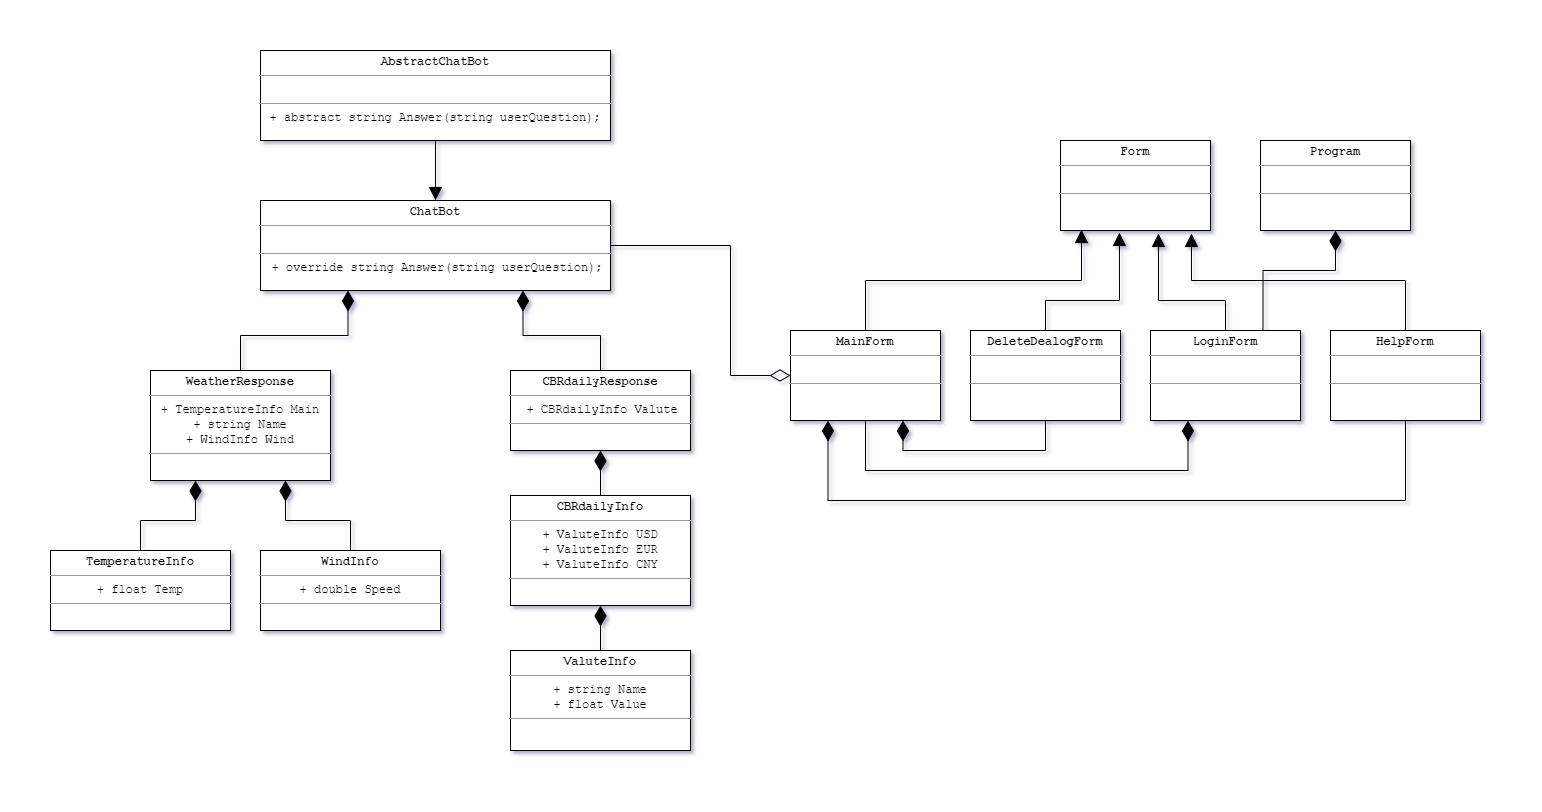

The diagram above was exported from draw.io. Its source (the exported page's mxGraphModel, read from the mxfile embedded in the PNG):
<mxGraphModel dx="1486" dy="806" grid="1" gridSize="10" guides="1" tooltips="1" connect="1" arrows="1" fold="1" page="0" pageScale="1" pageWidth="827" pageHeight="1169" math="0" shadow="0">
  <root>
    <mxCell id="0" />
    <mxCell id="1" parent="0" />
    <mxCell id="2" style="edgeStyle=orthogonalEdgeStyle;rounded=0;orthogonalLoop=1;jettySize=auto;html=1;entryX=0.5;entryY=0;entryDx=0;entryDy=0;strokeWidth=1;endArrow=block;endFill=1;endSize=11;" edge="1" source="3" target="5" parent="1">
      <mxGeometry relative="1" as="geometry" />
    </mxCell>
    <mxCell id="3" value="&lt;p style=&quot;margin: 4px 0px 0px&quot;&gt;&lt;font face=&quot;Courier New&quot;&gt;&lt;b&gt;AbstractChatBot&lt;/b&gt;&lt;br&gt;&lt;/font&gt;&lt;/p&gt;&lt;hr size=&quot;1&quot;&gt;&lt;p style=&quot;margin: 0px 0px 0px 4px&quot;&gt;&lt;font face=&quot;Courier New&quot;&gt;&lt;br&gt;&lt;/font&gt;&lt;/p&gt;&lt;hr size=&quot;1&quot;&gt;&lt;font face=&quot;Courier New&quot;&gt;+ abstract&amp;nbsp;&lt;/font&gt;&lt;span style=&quot;font-family: &amp;#34;courier new&amp;#34;&quot;&gt;string Answer(string userQuestion);&lt;/span&gt;&lt;font face=&quot;Courier New&quot;&gt;&lt;br&gt;&lt;/font&gt;" style="verticalAlign=top;align=center;overflow=fill;fontSize=12;fontFamily=Helvetica;html=1;" vertex="1" parent="1">
      <mxGeometry x="80" y="50" width="350" height="90" as="geometry" />
    </mxCell>
    <mxCell id="4" style="edgeStyle=orthogonalEdgeStyle;rounded=0;orthogonalLoop=1;jettySize=auto;html=1;entryX=0;entryY=0.5;entryDx=0;entryDy=0;startArrow=none;startFill=0;startSize=18;endArrow=diamondThin;endFill=0;endSize=18;strokeWidth=1;" edge="1" source="5" target="9" parent="1">
      <mxGeometry relative="1" as="geometry">
        <Array as="points">
          <mxPoint x="550" y="245" />
          <mxPoint x="550" y="375" />
        </Array>
      </mxGeometry>
    </mxCell>
    <mxCell id="5" value="&lt;p style=&quot;margin: 4px 0px 0px&quot;&gt;&lt;b style=&quot;font-family: &amp;#34;courier new&amp;#34;&quot;&gt;ChatBot&lt;/b&gt;&lt;br&gt;&lt;/p&gt;&lt;hr size=&quot;1&quot;&gt;&lt;p style=&quot;margin: 0px 0px 0px 4px&quot;&gt;&lt;font face=&quot;Courier New&quot;&gt;&lt;br&gt;&lt;/font&gt;&lt;/p&gt;&lt;hr size=&quot;1&quot;&gt;&lt;p style=&quot;margin: 0px 0px 0px 4px&quot;&gt;&lt;font face=&quot;Courier New&quot;&gt;+ override string Answer(string userQuestion);&lt;/font&gt;&lt;br&gt;&lt;/p&gt;" style="verticalAlign=top;align=center;overflow=fill;fontSize=12;fontFamily=Helvetica;html=1;" vertex="1" parent="1">
      <mxGeometry x="80" y="200" width="350" height="90" as="geometry" />
    </mxCell>
    <mxCell id="6" value="&lt;p style=&quot;margin: 4px 0px 0px&quot;&gt;&lt;font face=&quot;Courier New&quot;&gt;&lt;b&gt;Form&lt;/b&gt;&lt;/font&gt;&lt;/p&gt;&lt;hr size=&quot;1&quot;&gt;&lt;p style=&quot;margin: 0px 0px 0px 4px&quot;&gt;&lt;font face=&quot;Courier New&quot;&gt;&lt;br&gt;&lt;/font&gt;&lt;/p&gt;&lt;hr size=&quot;1&quot;&gt;&lt;font face=&quot;Courier New&quot;&gt;&lt;br&gt;&lt;/font&gt;" style="verticalAlign=top;align=center;overflow=fill;fontSize=12;fontFamily=Helvetica;html=1;" vertex="1" parent="1">
      <mxGeometry x="880" y="140" width="150" height="90" as="geometry" />
    </mxCell>
    <mxCell id="7" style="edgeStyle=orthogonalEdgeStyle;rounded=0;orthogonalLoop=1;jettySize=auto;html=1;entryX=0.14;entryY=0.989;entryDx=0;entryDy=0;entryPerimeter=0;endArrow=block;endFill=1;endSize=11;strokeWidth=1;" edge="1" source="9" target="6" parent="1">
      <mxGeometry relative="1" as="geometry">
        <Array as="points">
          <mxPoint x="685" y="280" />
          <mxPoint x="901" y="280" />
        </Array>
      </mxGeometry>
    </mxCell>
    <mxCell id="8" style="edgeStyle=orthogonalEdgeStyle;rounded=0;orthogonalLoop=1;jettySize=auto;html=1;entryX=0.25;entryY=1;entryDx=0;entryDy=0;endArrow=diamondThin;endFill=1;endSize=18;strokeWidth=1;" edge="1" source="9" target="11" parent="1">
      <mxGeometry relative="1" as="geometry">
        <Array as="points">
          <mxPoint x="685" y="470" />
          <mxPoint x="1007" y="470" />
        </Array>
      </mxGeometry>
    </mxCell>
    <mxCell id="9" value="&lt;p style=&quot;margin: 4px 0px 0px&quot;&gt;&lt;font face=&quot;Courier New&quot;&gt;&lt;b&gt;MainForm&lt;/b&gt;&lt;/font&gt;&lt;/p&gt;&lt;hr size=&quot;1&quot;&gt;&lt;p style=&quot;margin: 0px 0px 0px 4px&quot;&gt;&lt;font face=&quot;Courier New&quot;&gt;&lt;br&gt;&lt;/font&gt;&lt;/p&gt;&lt;hr size=&quot;1&quot;&gt;&lt;font face=&quot;Courier New&quot;&gt;&lt;br&gt;&lt;/font&gt;" style="verticalAlign=top;align=center;overflow=fill;fontSize=12;fontFamily=Helvetica;html=1;" vertex="1" parent="1">
      <mxGeometry x="610" y="330" width="150" height="90" as="geometry" />
    </mxCell>
    <mxCell id="10" style="edgeStyle=orthogonalEdgeStyle;rounded=0;orthogonalLoop=1;jettySize=auto;html=1;entryX=0.653;entryY=1.033;entryDx=0;entryDy=0;entryPerimeter=0;endArrow=block;endFill=1;endSize=11;strokeWidth=1;" edge="1" source="11" target="6" parent="1">
      <mxGeometry relative="1" as="geometry">
        <Array as="points">
          <mxPoint x="1045" y="300" />
          <mxPoint x="978" y="300" />
        </Array>
      </mxGeometry>
    </mxCell>
    <mxCell id="11" value="&lt;p style=&quot;margin: 4px 0px 0px&quot;&gt;&lt;font face=&quot;Courier New&quot;&gt;&lt;b&gt;LoginForm&lt;/b&gt;&lt;/font&gt;&lt;/p&gt;&lt;hr size=&quot;1&quot;&gt;&lt;p style=&quot;margin: 0px 0px 0px 4px&quot;&gt;&lt;font face=&quot;Courier New&quot;&gt;&lt;br&gt;&lt;/font&gt;&lt;/p&gt;&lt;hr size=&quot;1&quot;&gt;&lt;font face=&quot;Courier New&quot;&gt;&lt;br&gt;&lt;/font&gt;" style="verticalAlign=top;align=center;overflow=fill;fontSize=12;fontFamily=Helvetica;html=1;" vertex="1" parent="1">
      <mxGeometry x="970" y="330" width="150" height="90" as="geometry" />
    </mxCell>
    <mxCell id="12" style="edgeStyle=orthogonalEdgeStyle;rounded=0;orthogonalLoop=1;jettySize=auto;html=1;entryX=0.873;entryY=1.033;entryDx=0;entryDy=0;entryPerimeter=0;endArrow=block;endFill=1;endSize=11;strokeWidth=1;" edge="1" source="14" target="6" parent="1">
      <mxGeometry relative="1" as="geometry">
        <Array as="points">
          <mxPoint x="1225" y="280" />
          <mxPoint x="1011" y="280" />
        </Array>
      </mxGeometry>
    </mxCell>
    <mxCell id="13" style="edgeStyle=orthogonalEdgeStyle;rounded=0;orthogonalLoop=1;jettySize=auto;html=1;entryX=0.25;entryY=1;entryDx=0;entryDy=0;endArrow=diamondThin;endFill=1;endSize=18;strokeWidth=1;" edge="1" source="14" target="9" parent="1">
      <mxGeometry relative="1" as="geometry">
        <Array as="points">
          <mxPoint x="1225" y="500" />
          <mxPoint x="647" y="500" />
        </Array>
      </mxGeometry>
    </mxCell>
    <mxCell id="14" value="&lt;p style=&quot;margin: 4px 0px 0px&quot;&gt;&lt;font face=&quot;Courier New&quot;&gt;&lt;b&gt;HelpForm&lt;/b&gt;&lt;/font&gt;&lt;/p&gt;&lt;hr size=&quot;1&quot;&gt;&lt;p style=&quot;margin: 0px 0px 0px 4px&quot;&gt;&lt;font face=&quot;Courier New&quot;&gt;&lt;br&gt;&lt;/font&gt;&lt;/p&gt;&lt;hr size=&quot;1&quot;&gt;&lt;font face=&quot;Courier New&quot;&gt;&lt;br&gt;&lt;/font&gt;" style="verticalAlign=top;align=center;overflow=fill;fontSize=12;fontFamily=Helvetica;html=1;" vertex="1" parent="1">
      <mxGeometry x="1150" y="330" width="150" height="90" as="geometry" />
    </mxCell>
    <mxCell id="15" style="edgeStyle=orthogonalEdgeStyle;rounded=0;orthogonalLoop=1;jettySize=auto;html=1;entryX=0.393;entryY=1.022;entryDx=0;entryDy=0;entryPerimeter=0;endArrow=block;endFill=1;endSize=11;strokeWidth=1;" edge="1" source="17" target="6" parent="1">
      <mxGeometry relative="1" as="geometry">
        <Array as="points">
          <mxPoint x="865" y="300" />
          <mxPoint x="939" y="300" />
        </Array>
      </mxGeometry>
    </mxCell>
    <mxCell id="16" style="edgeStyle=orthogonalEdgeStyle;rounded=0;orthogonalLoop=1;jettySize=auto;html=1;entryX=0.75;entryY=1;entryDx=0;entryDy=0;endArrow=diamondThin;endFill=1;endSize=18;strokeWidth=1;exitX=0.5;exitY=1;exitDx=0;exitDy=0;" edge="1" source="17" target="9" parent="1">
      <mxGeometry relative="1" as="geometry">
        <Array as="points">
          <mxPoint x="865" y="450" />
          <mxPoint x="723" y="450" />
        </Array>
      </mxGeometry>
    </mxCell>
    <mxCell id="17" value="&lt;p style=&quot;margin: 4px 0px 0px&quot;&gt;&lt;font face=&quot;Courier New&quot;&gt;&lt;b&gt;DeleteDealogForm&lt;/b&gt;&lt;/font&gt;&lt;/p&gt;&lt;hr size=&quot;1&quot;&gt;&lt;p style=&quot;margin: 0px 0px 0px 4px&quot;&gt;&lt;font face=&quot;Courier New&quot;&gt;&lt;br&gt;&lt;/font&gt;&lt;/p&gt;&lt;hr size=&quot;1&quot;&gt;&lt;font face=&quot;Courier New&quot;&gt;&lt;br&gt;&lt;/font&gt;" style="verticalAlign=top;align=center;overflow=fill;fontSize=12;fontFamily=Helvetica;html=1;" vertex="1" parent="1">
      <mxGeometry x="790" y="330" width="150" height="90" as="geometry" />
    </mxCell>
    <mxCell id="18" style="edgeStyle=orthogonalEdgeStyle;rounded=0;orthogonalLoop=1;jettySize=auto;html=1;entryX=0.75;entryY=1;entryDx=0;entryDy=0;startArrow=none;startFill=0;startSize=18;endArrow=diamondThin;endFill=1;endSize=18;strokeWidth=1;" edge="1" source="19" target="5" parent="1">
      <mxGeometry relative="1" as="geometry" />
    </mxCell>
    <mxCell id="19" value="&lt;p style=&quot;margin: 4px 0px 0px&quot;&gt;&lt;font face=&quot;Courier New&quot;&gt;&lt;b&gt;CBRdailyResponse&lt;/b&gt;&lt;/font&gt;&lt;br&gt;&lt;/p&gt;&lt;hr size=&quot;1&quot;&gt;&lt;p style=&quot;margin: 0px 0px 0px 4px&quot;&gt;&lt;font face=&quot;Courier New&quot;&gt;+ CBRdailyInfo Valute&lt;br&gt;&lt;/font&gt;&lt;/p&gt;&lt;hr size=&quot;1&quot;&gt;&lt;font face=&quot;Courier New&quot;&gt;&lt;br&gt;&lt;/font&gt;" style="verticalAlign=top;align=center;overflow=fill;fontSize=12;fontFamily=Helvetica;html=1;" vertex="1" parent="1">
      <mxGeometry x="330" y="370" width="180" height="80" as="geometry" />
    </mxCell>
    <mxCell id="20" style="edgeStyle=orthogonalEdgeStyle;rounded=0;orthogonalLoop=1;jettySize=auto;html=1;entryX=0.5;entryY=1;entryDx=0;entryDy=0;endArrow=diamondThin;endFill=1;endSize=18;strokeWidth=1;" edge="1" source="21" target="19" parent="1">
      <mxGeometry relative="1" as="geometry" />
    </mxCell>
    <mxCell id="21" value="&lt;p style=&quot;margin: 4px 0px 0px&quot;&gt;&lt;font face=&quot;Courier New&quot;&gt;&lt;b&gt;CBRdailyInfo&lt;/b&gt;&lt;/font&gt;&lt;br&gt;&lt;/p&gt;&lt;hr size=&quot;1&quot;&gt;&lt;p style=&quot;margin: 0px 0px 0px 4px&quot;&gt;&lt;/p&gt;&lt;font face=&quot;Courier New&quot;&gt;+ ValuteInfo USD&lt;br&gt;&lt;/font&gt;&lt;span style=&quot;font-family: &amp;#34;courier new&amp;#34;&quot;&gt;+ ValuteInfo EUR&lt;br&gt;&lt;/span&gt;&lt;span style=&quot;font-family: &amp;#34;courier new&amp;#34;&quot;&gt;+ ValuteInfo CNY&lt;/span&gt;&lt;font face=&quot;Courier New&quot;&gt;&lt;br&gt;&lt;/font&gt;&lt;hr size=&quot;1&quot;&gt;&lt;font face=&quot;Courier New&quot;&gt;&lt;br&gt;&lt;/font&gt;" style="verticalAlign=top;align=center;overflow=fill;fontSize=12;fontFamily=Helvetica;html=1;" vertex="1" parent="1">
      <mxGeometry x="330" y="495" width="180" height="110" as="geometry" />
    </mxCell>
    <mxCell id="22" style="edgeStyle=orthogonalEdgeStyle;rounded=0;orthogonalLoop=1;jettySize=auto;html=1;entryX=0.5;entryY=1;entryDx=0;entryDy=0;endArrow=diamondThin;endFill=1;endSize=18;strokeWidth=1;" edge="1" source="23" target="21" parent="1">
      <mxGeometry relative="1" as="geometry" />
    </mxCell>
    <mxCell id="23" value="&lt;p style=&quot;margin: 4px 0px 0px&quot;&gt;&lt;font face=&quot;Courier New&quot;&gt;&lt;b&gt;ValuteInfo&lt;/b&gt;&lt;/font&gt;&lt;br&gt;&lt;/p&gt;&lt;hr size=&quot;1&quot;&gt;&lt;p style=&quot;margin: 0px 0px 0px 4px&quot;&gt;&lt;/p&gt;&lt;font face=&quot;Courier New&quot;&gt;+ string Name&lt;br&gt;+ float Value&lt;br&gt;&lt;/font&gt;&lt;hr size=&quot;1&quot;&gt;&lt;font face=&quot;Courier New&quot;&gt;&lt;br&gt;&lt;/font&gt;" style="verticalAlign=top;align=center;overflow=fill;fontSize=12;fontFamily=Helvetica;html=1;" vertex="1" parent="1">
      <mxGeometry x="330" y="650" width="180" height="100" as="geometry" />
    </mxCell>
    <mxCell id="24" style="edgeStyle=orthogonalEdgeStyle;rounded=0;orthogonalLoop=1;jettySize=auto;html=1;entryX=0.25;entryY=1;entryDx=0;entryDy=0;startArrow=none;startFill=0;startSize=18;endArrow=diamondThin;endFill=1;endSize=18;strokeWidth=1;" edge="1" source="25" target="5" parent="1">
      <mxGeometry relative="1" as="geometry" />
    </mxCell>
    <mxCell id="25" value="&lt;p style=&quot;margin: 4px 0px 0px&quot;&gt;&lt;font face=&quot;Courier New&quot;&gt;&lt;b&gt;WeatherResponse&lt;/b&gt;&lt;/font&gt;&lt;br&gt;&lt;/p&gt;&lt;hr size=&quot;1&quot;&gt;&lt;p style=&quot;margin: 0px 0px 0px 4px&quot;&gt;&lt;/p&gt;&lt;font face=&quot;Courier New&quot;&gt;+ TemperatureInfo Main&lt;br&gt;+ string Name&lt;br&gt;+ WindInfo Wind&lt;br&gt;&lt;/font&gt;&lt;hr size=&quot;1&quot;&gt;&lt;font face=&quot;Courier New&quot;&gt;&lt;br&gt;&lt;/font&gt;" style="verticalAlign=top;align=center;overflow=fill;fontSize=12;fontFamily=Helvetica;html=1;" vertex="1" parent="1">
      <mxGeometry x="-30" y="370" width="180" height="110" as="geometry" />
    </mxCell>
    <mxCell id="26" style="edgeStyle=orthogonalEdgeStyle;rounded=0;orthogonalLoop=1;jettySize=auto;html=1;entryX=0.25;entryY=1;entryDx=0;entryDy=0;endArrow=diamondThin;endFill=1;endSize=18;strokeWidth=1;" edge="1" source="27" target="25" parent="1">
      <mxGeometry relative="1" as="geometry" />
    </mxCell>
    <mxCell id="27" value="&lt;p style=&quot;margin: 4px 0px 0px&quot;&gt;&lt;font face=&quot;Courier New&quot;&gt;&lt;b&gt;TemperatureInfo&lt;/b&gt;&lt;/font&gt;&lt;br&gt;&lt;/p&gt;&lt;hr size=&quot;1&quot;&gt;&lt;p style=&quot;margin: 0px 0px 0px 4px&quot;&gt;&lt;/p&gt;&lt;font face=&quot;Courier New&quot;&gt;+ float Temp&lt;br&gt;&lt;/font&gt;&lt;hr size=&quot;1&quot;&gt;&lt;font face=&quot;Courier New&quot;&gt;&lt;br&gt;&lt;/font&gt;" style="verticalAlign=top;align=center;overflow=fill;fontSize=12;fontFamily=Helvetica;html=1;" vertex="1" parent="1">
      <mxGeometry x="-130" y="550" width="180" height="80" as="geometry" />
    </mxCell>
    <mxCell id="28" style="edgeStyle=orthogonalEdgeStyle;rounded=0;orthogonalLoop=1;jettySize=auto;html=1;entryX=0.75;entryY=1;entryDx=0;entryDy=0;endArrow=diamondThin;endFill=1;endSize=18;strokeWidth=1;" edge="1" source="29" target="25" parent="1">
      <mxGeometry relative="1" as="geometry" />
    </mxCell>
    <mxCell id="29" value="&lt;p style=&quot;margin: 4px 0px 0px&quot;&gt;&lt;font face=&quot;Courier New&quot;&gt;&lt;b&gt;WindInfo&lt;/b&gt;&lt;/font&gt;&lt;br&gt;&lt;/p&gt;&lt;hr size=&quot;1&quot;&gt;&lt;p style=&quot;margin: 0px 0px 0px 4px&quot;&gt;&lt;/p&gt;&lt;font face=&quot;Courier New&quot;&gt;+ double Speed&lt;br&gt;&lt;/font&gt;&lt;hr size=&quot;1&quot;&gt;&lt;font face=&quot;Courier New&quot;&gt;&lt;br&gt;&lt;/font&gt;" style="verticalAlign=top;align=center;overflow=fill;fontSize=12;fontFamily=Helvetica;html=1;" vertex="1" parent="1">
      <mxGeometry x="80" y="550" width="180" height="80" as="geometry" />
    </mxCell>
    <mxCell id="30" style="edgeStyle=orthogonalEdgeStyle;rounded=0;orthogonalLoop=1;jettySize=auto;html=1;entryX=0.75;entryY=0;entryDx=0;entryDy=0;endArrow=none;endFill=0;endSize=18;strokeWidth=1;startArrow=diamondThin;startFill=1;startSize=18;" edge="1" source="31" target="11" parent="1">
      <mxGeometry relative="1" as="geometry">
        <Array as="points">
          <mxPoint x="1155" y="270" />
          <mxPoint x="1083" y="270" />
        </Array>
      </mxGeometry>
    </mxCell>
    <mxCell id="31" value="&lt;p style=&quot;margin: 4px 0px 0px&quot;&gt;&lt;font face=&quot;Courier New&quot;&gt;&lt;b&gt;Program&lt;/b&gt;&lt;/font&gt;&lt;/p&gt;&lt;hr size=&quot;1&quot;&gt;&lt;p style=&quot;margin: 0px 0px 0px 4px&quot;&gt;&lt;font face=&quot;Courier New&quot;&gt;&lt;br&gt;&lt;/font&gt;&lt;/p&gt;&lt;hr size=&quot;1&quot;&gt;&lt;font face=&quot;Courier New&quot;&gt;&lt;br&gt;&lt;/font&gt;" style="verticalAlign=top;align=center;overflow=fill;fontSize=12;fontFamily=Helvetica;html=1;" vertex="1" parent="1">
      <mxGeometry x="1080" y="140" width="150" height="90" as="geometry" />
    </mxCell>
  </root>
</mxGraphModel>